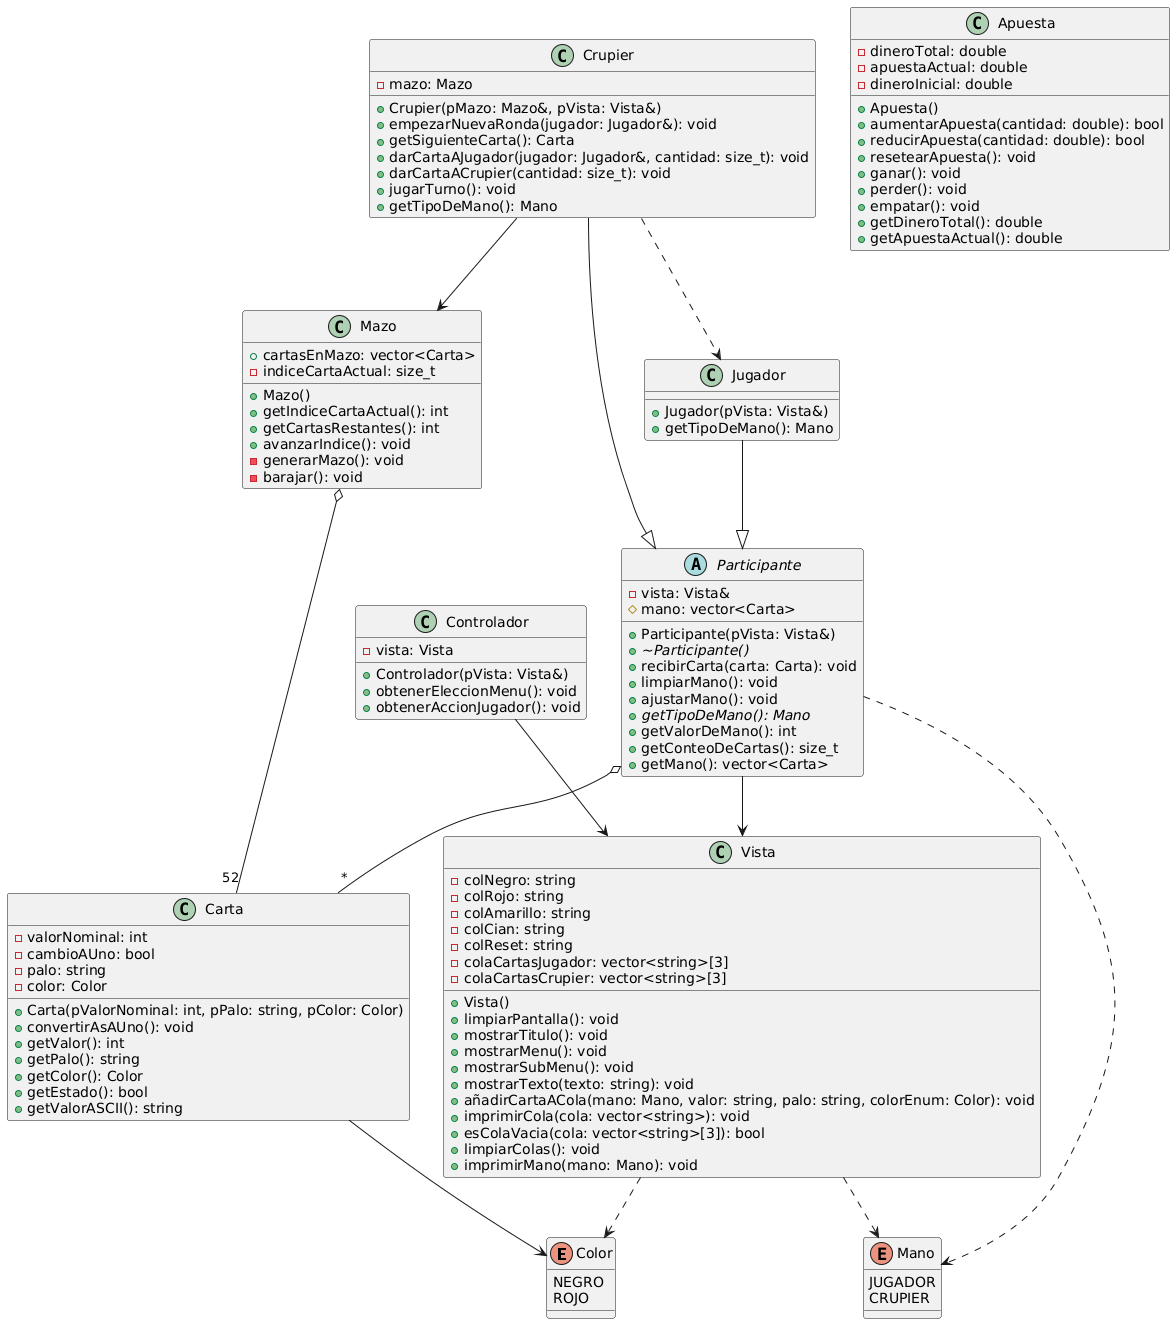

The diagram above was rendered by PlantUML. Its source (embedded in the PNG):
@startuml
enum Color {
  NEGRO
  ROJO
}

enum Mano {
  JUGADOR
  CRUPIER
}

class Carta {
  - valorNominal: int
  - cambioAUno: bool
  - palo: string
  - color: Color
  + Carta(pValorNominal: int, pPalo: string, pColor: Color)
  + convertirAsAUno(): void
  + getValor(): int
  + getPalo(): string
  + getColor(): Color
  + getEstado(): bool
  + getValorASCII(): string
}

class Mazo {
  + cartasEnMazo: vector<Carta>
  - indiceCartaActual: size_t
  + Mazo()
  + getIndiceCartaActual(): int
  + getCartasRestantes(): int
  + avanzarIndice(): void
  - generarMazo(): void
  - barajar(): void
}

class Vista {
  - colNegro: string
  - colRojo: string
  - colAmarillo: string
  - colCian: string
  - colReset: string
  - colaCartasJugador: vector<string>[3]
  - colaCartasCrupier: vector<string>[3]
  + Vista()
  + limpiarPantalla(): void
  + mostrarTitulo(): void
  + mostrarMenu(): void
  + mostrarSubMenu(): void
  + mostrarTexto(texto: string): void
  + añadirCartaACola(mano: Mano, valor: string, palo: string, colorEnum: Color): void
  + imprimirCola(cola: vector<string>): void
  + esColaVacia(cola: vector<string>[3]): bool
  + limpiarColas(): void
  + imprimirMano(mano: Mano): void
}

abstract class Participante {
  - vista: Vista&
  # mano: vector<Carta>
  + Participante(pVista: Vista&)
  + {abstract} ~Participante()
  + recibirCarta(carta: Carta): void
  + limpiarMano(): void
  + ajustarMano(): void
  + {abstract} getTipoDeMano(): Mano
  + getValorDeMano(): int
  + getConteoDeCartas(): size_t
  + getMano(): vector<Carta>
}

class Jugador {
  + Jugador(pVista: Vista&)
  + getTipoDeMano(): Mano
}

class Crupier {
  - mazo: Mazo
  + Crupier(pMazo: Mazo&, pVista: Vista&)
  + empezarNuevaRonda(jugador: Jugador&): void
  + getSiguienteCarta(): Carta
  + darCartaAJugador(jugador: Jugador&, cantidad: size_t): void
  + darCartaACrupier(cantidad: size_t): void
  + jugarTurno(): void
  + getTipoDeMano(): Mano
}

class Apuesta {
  - dineroTotal: double
  - apuestaActual: double
  - dineroInicial: double
  + Apuesta()
  + aumentarApuesta(cantidad: double): bool
  + reducirApuesta(cantidad: double): bool
  + resetearApuesta(): void
  + ganar(): void
  + perder(): void
  + empatar(): void
  + getDineroTotal(): double
  + getApuestaActual(): double
}

class Controlador {
  - vista: Vista
  + Controlador(pVista: Vista&)
  + obtenerEleccionMenu(): void
  + obtenerAccionJugador(): void
}

' Relaciones
Carta --> Color
Vista ..> Mano
Vista ..> Color

Mazo o-- "52" Carta

Participante --> Vista
Participante o-- "*" Carta
Participante ..> Mano

Jugador --|> Participante
Crupier --|> Participante

Crupier --> Mazo
Crupier ..> Jugador

Controlador --> Vista
@enduml